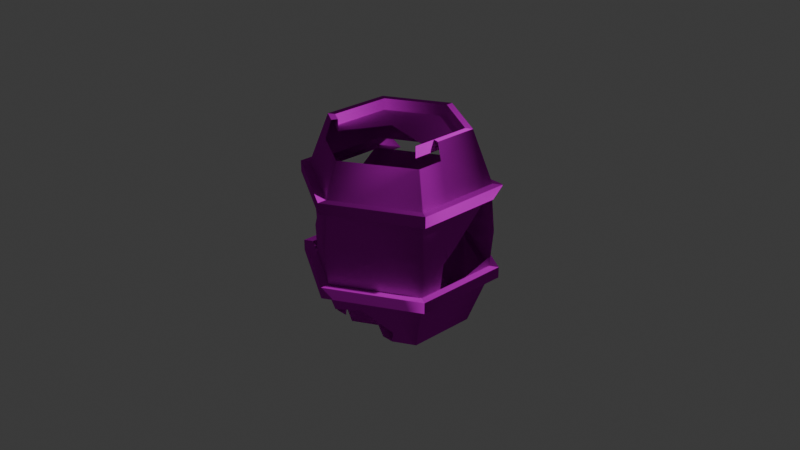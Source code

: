 # Source: barrel_gibs.blend  (saved by Blender 4.1.24; exported with 4.5.12 LTS)
import bpy
from mathutils import Matrix  # noqa: F401  (used for matrix-valued properties, if any)

bpy.ops.wm.read_factory_settings(use_empty=True)
scene = bpy.context.scene
scene.name = 'Scene'

# ---- collections
col_collection = bpy.data.collections.new('Collection'); scene.collection.children.link(col_collection)

# ---- images (referenced by path relative to the original .blend; pixels are not part of the script)
import os
ASSET_DIR = os.environ.get("B2B_ASSET_DIR", "")  # directory of the original .blend (textures are referenced by path, not embedded)
HERE = os.path.dirname(os.path.abspath(__file__))  # packed textures are extracted next to this script under _unpacked/

def load_image(name, relpath, width, height, colorspace="sRGB"):
    """Load a texture the original file referenced (path relative to the .blend, or extracted next to this script)."""
    p = next((c for c in (os.path.join(HERE, relpath), os.path.join(ASSET_DIR, relpath)) if relpath and os.path.exists(c)), "")
    if p:
        img = bpy.data.images.load(p, check_existing=True)
        img.name = name
    else:  # same state as the original file: an image datablock whose file is absent (Cycles renders it pink)
        img = bpy.data.images.new(name, width, height)
        img.source = "FILE"
        img.filepath = "//" + (relpath or name)
    img.colorspace_settings.name = colorspace
    return img
img_barrel01_png = load_image('barrel01.png', 'barrel01.png', 1024, 1024, 'sRGB')
img_barrel01_n_n_png = load_image('barrel01_n_n.png', 'barrel01_n_n.png', 1024, 1024, 'sRGB')
img_barrel_r_png = load_image('barrel_r.png', 'barrel_r.png', 1024, 1024, 'Non-Color')

# ---- materials (node trees are filled in below, after node groups)
mat_barrel = bpy.data.materials.new('barrel')
mat_barrel.use_transparent_shadow = False

# ---- material node trees
mat_barrel.use_nodes = True; mat_barrel.node_tree.nodes.clear()
_N = mat_barrel.node_tree.nodes; _L = mat_barrel.node_tree.links
n0 = _N.new('ShaderNodeBsdfPrincipled'); n0.name = 'Principled BSDF'; n0.location = (10, 300)
n0.inputs[13].default_value = 0.0
n1 = _N.new('ShaderNodeOutputMaterial'); n1.name = 'Material Output'; n1.location = (300, 300)
n2 = _N.new('ShaderNodeTexImage'); n2.name = 'Image Texture'; n2.location = (-452, 201)
n2.image = img_barrel01_png
n2.interpolation = 'Closest'
n3 = _N.new('ShaderNodeTexImage'); n3.name = 'Image Texture.001'; n3.location = (-471, -147)
n3.image = img_barrel01_n_n_png
n4 = _N.new('ShaderNodeNormalMap'); n4.name = 'Normal Map'; n4.location = (-180, -74)
n5 = _N.new('ShaderNodeTexImage'); n5.name = 'Image Texture.002'; n5.location = (-758, 424)
n5.image = img_barrel_r_png
_L.new(n0.outputs[0], n1.inputs[0])
_L.new(n2.outputs[0], n0.inputs[0])
_L.new(n3.outputs[0], n4.inputs[1])
_L.new(n4.outputs[0], n0.inputs[5])
_L.new(n5.outputs[0], n0.inputs[2])
n1.is_active_output = True

# ---- world
world_world = bpy.data.worlds.new('World'); scene.world = world_world
world_world.use_nodes = True; world_world.node_tree.nodes.clear()
_N = world_world.node_tree.nodes; _L = world_world.node_tree.links
n0 = _N.new('ShaderNodeOutputWorld'); n0.name = 'World Output'; n0.location = (300, 300)
n1 = _N.new('ShaderNodeBackground'); n1.name = 'Background'; n1.location = (10, 300)
n1.inputs[0].default_value = (0.05088, 0.05088, 0.05088, 1.0)
_L.new(n1.outputs[0], n0.inputs[0])
n0.is_active_output = True
world_world.color = (0.05088, 0.05088, 0.05088)
world_world.use_sun_shadow = False
world_world.sun_shadow_jitter_overblur = 0.0

# ---- cameras
cam_camera = bpy.data.cameras.new('Camera')
cam_camera.clip_end = 100.0
cam_camera.ortho_scale = 7.314

# ---- lights
light_light = bpy.data.lights.new('Light', 'POINT')
light_light.transmission_factor = 0.0
light_light.energy = 1000.0
light_light.shadow_soft_size = 0.1
light_light.shadow_maximum_resolution = 0.006
light_light.use_absolute_resolution = True

# ---- meshes
me_cylinder = bpy.data.meshes.new('Cylinder')
me_cylinder.from_pydata([(0.0, 0.6587, 1.057), (0.5704, 0.3293, 1.057), (0.5704, -0.3293, 1.057), (-0.5704, -0.3293, 1.057), (-0.5704, 0.3293, 1.057), (0.0, 0.9453, 0.5133), (0.8187, 0.4726, 0.5133), (0.8187, -0.4726, 0.5133), (0.0, -0.9453, 0.5133), (-0.8187, -0.4726, 0.5133), (-0.8187, 0.4726, 0.5133), (0.0, 0.9795, 0.0), (0.8483, 0.4898, 0.0), (0.8483, -0.4898, 0.0), (0.0, -0.9795, 0.0), (-0.8483, 0.4898, 0.0), (0.0, 0.9453, 0.3948), (0.8187, 0.4726, 0.3948), (0.8187, -0.4726, 0.3948), (0.0, -0.9453, 0.3948), (-0.8187, -0.4726, 0.3948), (-0.8187, 0.4726, 0.3948), (0.5704, -0.09208, 0.933), (0.637, -0.1076, 1.057), (-0.9047, 0.5223, 0.5133), (-0.9047, -0.5223, 0.5133), (0.0, -1.045, 0.5133), (0.9047, -0.5223, 0.5133), (0.9047, 0.5223, 0.5133), (0.9047, -0.5223, 0.3948), (0.0, -1.045, 0.3948), (-0.9047, -0.5223, 0.3948), (-0.9047, 0.5223, 0.3948), (0.637, 0.3678, 1.057), (0.0, 0.7355, 1.057), (-0.637, -0.3678, 1.057), (-0.637, 0.3678, 1.057), (0.0, 0.6587, 0.933), (0.5704, 0.3293, 0.933), (0.5704, -0.3293, 0.933), (-0.5704, -0.3293, 0.933), (-0.5704, 0.3293, 0.933), (0.0, 0.6587, -1.057), (0.5704, 0.3293, -1.057), (0.5704, -0.3293, -1.057), (-0.5704, -0.3293, -1.057), (-0.5704, 0.3293, -1.057), (0.0, 0.9453, -0.5133), (0.8187, 0.4726, -0.5133), (0.8187, -0.4726, -0.5133), (0.0, -0.9453, -0.5133), (-0.8187, -0.4726, -0.5133), (-0.8187, 0.4726, -0.5133), (0.0, 0.9453, -0.3948), (0.8187, 0.4726, -0.3948), (0.8187, -0.4726, -0.3948), (0.0, -0.9453, -0.3948), (-0.8187, -0.4726, -0.3948), (-0.8187, 0.4726, -0.3948), (0.0, 1.045, -0.3948), (0.0, 1.045, -0.5133), (-0.9047, 0.5223, -0.5133), (-0.9047, -0.5223, -0.5133), (0.0, -1.045, -0.5133), (0.9047, -0.5223, -0.5133), (0.9047, 0.5223, -0.5133), (0.9047, 0.5223, -0.3948), (0.9047, -0.5223, -0.3948), (0.0, -1.045, -0.3948), (-0.9047, -0.5223, -0.3948), (-0.9047, 0.5223, -0.3948), (0.637, 0.3678, -1.057), (0.0, 0.7355, -1.057), (0.637, -0.3678, -1.057), (-0.637, -0.3678, -1.057), (-0.637, 0.3678, -1.057), (0.0, 0.6587, -0.933), (0.5704, 0.3293, -0.933), (0.5704, -0.3293, -0.933), (0.0, -0.6587, -0.933), (-0.5704, -0.3293, -0.933), (-0.5704, 0.3293, -0.933), (0.2437, -0.518, -0.933), (0.9047, -0.2229, -0.3948), (0.8187, 0.3977, 0.3948), (0.7269, -0.6249, -0.3948), (-0.5704, -0.2531, -0.933), (-0.7066, 0.5373, 0.5133), (-0.283, -0.7819, 0.3948), (-0.9047, -0.2229, -0.3948), (-0.8187, 0.3977, 0.3948), (-0.2422, -0.8054, 0.5133), (0.637, -0.26, -1.057), (0.2422, -0.8054, 0.5133), (0.4194, -0.4934, -1.057), (0.4143, -0.8054, 0.5133), (-0.4194, -0.4934, -1.057), (-0.8787, 0.5373, 0.5133), (-0.2863, -0.4934, -1.057), (0.7066, 0.5373, 0.5133), (-0.637, -0.26, -1.057), (0.8187, -0.2229, -0.3948), (-0.4143, -0.8054, 0.5133), (0.5549, -0.6249, -0.3948), (-0.4383, -0.2531, -0.933), (-0.5549, -0.6249, -0.3948), (-0.8187, -0.2229, -0.3948), (0.8787, 0.5373, 0.5133), (0.5704, -0.26, -1.057), (0.9047, 0.5223, 0.5006), (0.2863, -0.4934, -1.057), (-0.7677, -0.6014, -0.5133), (0.8483, -0.06759, 0.0), (-0.9047, -0.2295, -0.5133), (-0.5704, -0.26, -1.057), (0.0, 0.8446, 0.7741), (-0.2437, -0.518, -0.933), (-0.4782, -0.7034, 0.0), (-0.8187, -0.2295, -0.5133), (-0.9047, 0.5223, 0.5006), (0.7677, -0.6014, -0.5133), (0.283, -0.7819, 0.3948), (-0.8483, -0.06759, 0.0), (-0.5957, -0.6014, -0.5133), (0.9047, -0.2295, -0.5133), (0.5957, -0.6014, -0.5133), (0.9047, 0.3977, 0.3948), (0.8187, -0.2295, -0.5133), (0.455, -0.7819, 0.3948), (-0.455, -0.7819, 0.3948), (-0.9047, 0.3977, 0.3948), (0.4782, -0.7034, 0.0), (-0.7269, -0.6249, -0.3948), (0.5704, -0.2531, -0.933), (0.0, -0.853, 0.7525), (0.8394, -0.2074, -0.1187), (-0.8394, -0.2074, -0.1187), (0.0, -0.8705, -0.7072), (0.9047, 0.1193, -0.3948), (0.8187, 0.1193, -0.3948), (-0.7971, -0.4602, -0.5777), (0.0, 0.9685, -0.1268), (0.9047, -0.2291, -0.5048), (-0.9047, 0.1193, -0.3948), (-0.9047, -0.2561, -0.5133), (0.9047, -0.2561, -0.5133), (0.8187, -0.2561, -0.5133), (0.5624, -0.581, -0.6159), (0.8271, 0.4775, -0.2818), (-0.8187, -0.2561, -0.5133), (-0.9047, -0.2291, -0.5048), (-0.5624, -0.581, -0.6159), (-0.8271, 0.4775, -0.2818), (-0.8187, 0.1193, -0.3948), (0.7971, -0.4602, -0.5777), (0.4682, -0.3884, -0.933), (0.00604, -1.041, -0.3948), (-0.8061, -0.4654, 0.5509), (0.0, 0.9459, -0.3878), (-0.7739, -0.5978, 0.5133), (-0.8061, 0.4654, 0.5509), (0.4619, -0.5194, -0.9257), (0.5745, 0.4038, -1.057), (-0.6721, -0.5572, 0.3948), (0.4682, -0.2531, -0.933), (-0.7739, -0.4985, 0.5133), (-0.6721, 0.5572, 0.3948), (0.5745, -0.4038, -1.057), (-0.7739, 0.5978, 0.5133), (0.00604, 0.9418, -0.3948), (0.5704, 0.3293, -1.052), (0.4682, 0.2703, -0.933), (0.5704, -0.3293, -1.052), (0.00604, -0.9418, -0.3948), (-0.7739, 0.5373, 0.5133), (-0.4252, -0.7247, 0.1073), (0.5704, -0.2597, -1.052), (-0.7739, 0.4985, 0.5133), (0.1078, -0.9824, -0.5133), (0.2407, -0.7466, -0.6681), (-0.333, 0.7872, 0.0), (0.1078, -0.8831, -0.5133), (0.1078, 0.9824, -0.5133), (0.5745, -0.3317, -1.057), (-0.1931, 0.8539, -0.163), (0.5745, 0.3317, -1.057), (0.1078, 0.8831, -0.5133), (-0.6721, -0.6566, 0.3948), (-0.333, -0.7872, 0.0), (-0.6721, 0.6566, 0.3948), (0.5745, -0.26, -1.057), (0.4682, 0.3884, -0.933), (0.0, -0.9459, -0.3878), (0.00604, 1.041, -0.3948), (0.9047, -0.1702, 0.3948), (-0.4731, -0.4624, 1.057), (-0.4432, -0.4028, 0.933), (-0.4432, -0.4028, -0.933), (0.4682, -0.06817, -0.933), (0.8427, -0.1557, -0.0748), (0.5704, -0.09208, -0.933), (-0.5589, -0.6341, 0.263), (-0.5385, -0.5933, -0.6197), (0.9047, -0.1702, 0.5133), (0.9047, -0.1702, -0.4862), (0.8187, -0.1501, 0.3948), (-0.5544, -0.6252, -0.5133), (-0.4731, -0.4624, -1.057), (0.9047, -0.1702, -0.5133), (-0.3684, -0.2531, -0.933), (0.5704, -0.09208, -1.052), (0.637, -0.1076, -1.057), (0.8187, -0.1501, -0.3948), (0.8187, -0.1501, -0.5133), (-0.5191, -0.5545, -0.7494), (-0.593, -0.7023, 0.5133), (0.8187, -0.1501, 0.5133), (-0.4432, -0.4028, 1.057), (0.05092, 0.0294, -0.933), (-0.34, -0.1963, -0.933), (-0.593, -0.7023, 0.3948), (-0.5544, -0.6252, 0.3948), (-0.593, -0.7023, -0.3948), (0.05092, 0.0294, 0.933), (-0.34, -0.1963, 0.933), (-0.5544, -0.6252, 0.5133), (0.5704, -0.09208, -1.057), (0.9047, -0.1702, -0.3948), (0.5745, -0.09303, -1.057), (0.8483, -0.1571, 0.0), (0.5704, -0.09208, 1.057), (-0.593, -0.7023, -0.5133), (-0.4432, -0.4028, -1.057), (-0.198, 0.08762, 0.933), (-0.198, 0.08762, -0.933), (0.0, -0.8059, 0.8744), (0.0, 0.8059, 0.8744), (0.6946, 0.401, 0.8845), (-0.7014, 0.4049, 0.8641), (-0.7014, -0.4049, 0.8641), (0.6946, -0.401, 0.8845), (-0.5015, -0.5192, 0.8671), (0.6946, -0.1211, 0.8845)], [], [(5, 115, 99), (6, 237, 242, 216), (7, 240, 235, 134, 93), (8, 134, 91), (0, 4, 41, 37), (9, 157, 160, 10), (10, 160, 177), (8, 91, 102, 26), (19, 121, 128, 30), (10, 177, 174, 97, 24), (22, 230, 1, 38), (226, 228, 190, 108), (18, 205, 194, 29), (11, 16, 17, 12), (13, 18, 121, 131), (14, 19, 88, 175, 188), (15, 21, 166, 180), (32, 119, 97, 168, 189), (31, 25, 24, 119, 130), (30, 26, 102, 129), (29, 27, 95, 128), (216, 242, 240, 7), (6, 216, 203, 28), (20, 163, 187, 31), (9, 10, 24, 25), (21, 90, 130, 32), (7, 93, 95, 27), (0, 1, 33, 34), (1, 230, 23, 33), (3, 4, 36, 35), (4, 0, 34, 36), (38, 37, 41, 40, 224, 233, 223), (3, 217, 196, 40), (2, 230, 22, 39), (4, 3, 40, 41), (1, 0, 37, 38), (47, 186, 162, 72), (48, 213, 211, 71), (49, 125, 147, 154), (50, 206, 202, 137), (42, 76, 81, 46), (51, 149, 140), (52, 47, 72, 75), (50, 63, 231, 206), (56, 68, 156, 173), (52, 61, 60, 47), (53, 59, 70, 58), (47, 60, 182, 186), (55, 67, 83, 101), (11, 12, 148, 141), (13, 131, 103, 55), (14, 188, 192), (15, 180, 184, 152), (70, 59, 60, 61), (69, 89, 150, 144, 62), (68, 222, 231, 63), (67, 85, 120, 64), (66, 138, 204, 208, 65), (59, 193, 182, 60), (48, 65, 208, 213), (57, 69, 132, 105), (54, 66, 193, 169), (51, 62, 144, 149), (58, 70, 143, 153), (49, 64, 120, 125), (42, 72, 162, 185, 43), (43, 185, 228, 226), (44, 183, 167, 94, 110), (45, 74, 100, 114), (46, 75, 72, 42), (77, 200, 198, 171), (45, 80, 197, 232), (44, 172, 176, 108), (46, 81, 86, 114), (43, 170, 191, 76, 42), (76, 191, 171, 218, 234, 219, 104, 86, 81), (86, 104, 80), (123, 111, 62, 51), (112, 84, 205, 229), (103, 85, 67, 55), (131, 121, 19, 14), (122, 90, 21, 15), (107, 99, 6, 28), (101, 83, 227, 212), (97, 119, 24), (130, 119, 32), (101, 135, 199, 229, 13, 55), (129, 102, 215, 220), (103, 131, 14, 192, 173), (128, 95, 26, 30), (126, 109, 28, 203, 194), (106, 136, 122, 15, 152, 153), (109, 107, 28), (129, 88, 19, 30), (113, 150, 143, 70, 61), (111, 132, 69, 62), (120, 85, 156, 178), (130, 90, 20, 31), (124, 142, 145), (95, 93, 8, 26), (91, 134, 235, 241, 225), (127, 124, 145, 146), (105, 132, 222), (118, 113, 61, 52), (106, 89, 69, 57), (125, 120, 178, 181), (99, 115, 236, 237, 6), (108, 190, 183, 44), (93, 134, 8), (98, 96, 207, 232), (114, 100, 75, 46), (87, 115, 5), (104, 209, 197, 80), (116, 82, 79), (92, 127, 146, 154, 73), (128, 121, 18, 29), (97, 174, 168), (96, 214, 207), (114, 86, 80, 45), (108, 176, 210, 226), (102, 91, 225, 215), (110, 82, 155, 172, 44), (100, 118, 52, 75), (211, 228, 185, 71), (153, 152, 58), (149, 144, 113, 118), (153, 143, 89, 106), (143, 150, 89), (148, 139, 54), (141, 148, 54, 169, 158), (154, 146, 49), (145, 142, 83, 67, 64), (137, 179, 181, 50), (139, 138, 66, 54), (152, 184, 158, 53, 58), (146, 145, 64, 49), (140, 151, 123, 51), (144, 150, 113), (154, 147, 161, 167, 73), (142, 204, 227, 83), (140, 149, 118, 100, 74), (183, 190, 92, 73), (171, 191, 77), (173, 156, 85, 103), (195, 217, 3, 35), (188, 175, 117), (186, 182, 65, 48), (180, 166, 16, 11), (155, 164, 133, 78), (163, 201, 221), (192, 188, 117, 105, 56), (179, 161, 147), (184, 180, 11, 141), (187, 163, 221, 220), (170, 210, 200, 77), (187, 159, 25, 31), (159, 165, 9, 25), (173, 192, 56), (172, 155, 78), (182, 193, 66, 65), (169, 193, 59, 53), (158, 169, 53), (185, 162, 71), (178, 156, 68, 63), (190, 228, 211, 92), (167, 183, 73), (181, 179, 147, 125), (160, 157, 239, 238), (165, 157, 9), (158, 184, 141), (177, 160, 238, 236, 115, 87), (162, 186, 48, 71), (171, 198, 218), (174, 177, 87), (167, 161, 94), (189, 166, 21, 32), (181, 178, 63, 50), (176, 172, 78, 133), (191, 170, 77), (225, 241, 239, 157, 165), (222, 68, 56, 105), (198, 200, 133, 164), (211, 213, 127, 92), (232, 197, 116, 98), (218, 198, 164, 209, 219), (219, 209, 104), (202, 206, 123, 151), (214, 202, 151), (227, 204, 138), (194, 205, 84, 126), (220, 221, 88, 129), (219, 234, 218), (206, 231, 111, 123), (196, 224, 40), (223, 22, 38), (232, 207, 74, 45), (229, 205, 18, 13), (197, 209, 164, 155, 82, 116), (221, 201, 175, 88), (212, 227, 138, 139), (207, 214, 151, 140, 74), (203, 216, 7, 27), (229, 199, 112), (226, 210, 170, 43), (200, 210, 176, 133), (220, 215, 159, 187), (215, 225, 165, 159), (231, 222, 132, 111), (208, 204, 142, 124), (194, 203, 27, 29), (213, 208, 124, 127), (242, 237, 33, 23), (236, 238, 36, 34), (237, 236, 34, 33), (239, 241, 195, 35), (238, 239, 35, 36)])
me_cylinder.polygons.foreach_set('use_smooth', [True] * 216)
_k = set([(0, 1), (0, 4), (1, 230), (2, 230), (3, 4), (3, 217), (5, 87), (5, 99), (6, 99), (6, 216), (7, 93), (7, 216), (8, 91), (8, 93), (9, 10), (9, 165), (10, 177), (16, 17), (16, 166), (18, 121), (18, 205), (19, 88), (19, 121), (20, 90), (20, 163), (21, 90), (21, 166), (22, 38), (22, 39), (23, 33), (24, 25), (24, 97), (25, 159), (26, 95), (26, 102), (27, 95), (27, 203), (28, 107), (28, 203), (29, 128), (29, 194), (30, 128), (30, 129), (31, 130), (31, 187), (32, 130), (32, 189), (33, 34), (34, 36), (35, 36), (35, 195), (37, 38), (37, 41), (40, 41), (40, 196), (42, 43), (42, 46), (43, 226), (44, 108), (44, 110), (45, 114), (45, 232), (46, 114), (47, 52), (47, 186), (48, 186), (48, 213), (49, 125), (49, 146), (50, 181), (50, 206), (51, 123), (51, 149), (52, 118), (53, 58), (53, 169), (54, 139), (54, 169), (55, 101), (55, 103), (56, 105), (56, 173), (57, 105), (57, 106), (58, 153), (59, 70), (59, 193), (60, 61), (60, 182), (61, 113), (62, 111), (62, 144), (63, 178), (63, 231), (64, 120), (64, 145), (65, 182), (65, 208), (66, 138), (66, 193), (67, 83), (67, 85), (68, 156), (68, 222), (69, 89), (69, 132), (70, 143), (71, 162), (71, 211), (72, 75), (72, 162), (73, 92), (73, 167), (74, 100), (74, 207), (75, 100), (76, 81), (76, 191), (77, 191), (77, 200), (78, 133), (78, 155), (79, 82), (79, 116), (80, 86), (80, 197), (81, 86), (82, 155), (83, 227), (84, 205), (85, 156), (87, 177), (88, 221), (89, 143), (91, 225), (92, 211), (94, 167), (96, 207), (97, 168), (98, 232), (101, 212), (102, 215), (103, 173), (106, 153), (108, 226), (111, 231), (113, 144), (116, 197), (118, 149), (120, 178), (123, 206), (124, 145), (124, 208), (125, 181), (126, 194), (127, 146), (127, 213), (129, 220), (132, 222), (133, 200), (138, 227), (139, 212), (159, 215), (163, 221), (165, 225), (187, 220)])
me_cylinder.attributes.new('sharp_edge', 'BOOLEAN', 'EDGE').data.foreach_set('value', [ (min(e.vertices), max(e.vertices)) in _k for e in me_cylinder.edges])
_uv = me_cylinder.uv_layers.new(name='UVMap')
_uv.uv.foreach_set('vector', [0.9434, 0.6625, 0.9235, 0.7716, 0.6198, 0.6625, 0.9434, 0.6625, 0.915, 0.8177, 0.708, 0.8177, 0.6965, 0.6625, 0.9434, 0.6625, 0.915, 0.8177, 0.5962, 0.8135, 0.5869, 0.7625, 0.6795, 0.6625, 0.9434, 0.6625, 0.9251, 0.7625, 0.8325, 0.6625, 0.6252, 0.9161, 0.8865, 0.9161, 0.8865, 0.9648, 0.6252, 0.9648, 0.9434, 0.6625, 0.9406, 0.6782, 0.5714, 0.6782, 0.5686, 0.6625, 0.9434, 0.6625, 0.9406, 0.6782, 0.9229, 0.6625, 0.2025, 0.5557, 0.2025, 0.6703, 0.1673, 0.7313, 0.1673, 0.5353, 0.2025, 0.5557, 0.2025, 0.6896, 0.1673, 0.7506, 0.1673, 0.5353, 0.08349, 0.943, 0.08349, 0.9218, 0.09726, 0.9139, 0.1187, 0.9511, 0.1187, 0.9634, 0.7924, 0.9161, 0.7924, 0.9648, 0.6252, 0.9648, 0.6252, 0.9161, 0.7189, 0.09476, 0.7185, 0.09637, 0.6523, 0.09637, 0.6523, 0.09476, 0.08348, 0.943, 0.08348, 0.8109, 0.1187, 0.8191, 0.1187, 0.9634, 0.9503, 0.5054, 0.9435, 0.6624, 0.5686, 0.6624, 0.5618, 0.5054, 0.9503, 0.5054, 0.9435, 0.6624, 0.6982, 0.6624, 0.7808, 0.5054, 0.9503, 0.5054, 0.9435, 0.6624, 0.8139, 0.6624, 0.7538, 0.5481, 0.7978, 0.5054, 0.9503, 0.5054, 0.9435, 0.6624, 0.8764, 0.6624, 0.7143, 0.5054, 0.1673, 0.9634, 0.1239, 0.9634, 0.1187, 0.9511, 0.1187, 0.9015, 0.1673, 0.8533, 0.1187, 0.5354, 0.1673, 0.5354, 0.1673, 0.9634, 0.1621, 0.9634, 0.1187, 0.9123, 0.1187, 0.5353, 0.1673, 0.5353, 0.1673, 0.7313, 0.1187, 0.7506, 0.1673, 0.9634, 0.1187, 0.9634, 0.1187, 0.7313, 0.1673, 0.7506, 0.6965, 0.6625, 0.708, 0.8177, 0.597, 0.8177, 0.5686, 0.6625, 0.2025, 0.5557, 0.2025, 0.8109, 0.1673, 0.8191, 0.1673, 0.5353, 0.08349, 0.943, 0.08349, 0.8737, 0.1187, 0.8533, 0.1187, 0.9634, 0.2025, 0.5557, 0.2025, 0.943, 0.1673, 0.9634, 0.1673, 0.5354, 0.0835, 0.943, 0.0835, 0.9123, 0.1187, 0.9123, 0.1187, 0.9634, 0.08348, 0.943, 0.08348, 0.6703, 0.1187, 0.7313, 0.1187, 0.9634, 0.8866, 0.9161, 0.6254, 0.9161, 0.6101, 0.8897, 0.9018, 0.8897, 0.8866, 0.9161, 0.7195, 0.9161, 0.7133, 0.8897, 0.9018, 0.8897, 0.8866, 0.9161, 0.6254, 0.9161, 0.6101, 0.8897, 0.9018, 0.8897, 0.8866, 0.9161, 0.6254, 0.9161, 0.6101, 0.8897, 0.9018, 0.8897, 0.1492, 0.4657, 0.02936, 0.2581, 0.1492, 0.05048, 0.3889, 0.05048, 0.3405, 0.1343, 0.2372, 0.186, 0.2584, 0.2766, 0.8865, 0.9648, 0.8283, 0.9648, 0.8283, 0.9161, 0.8865, 0.9161, 0.8866, 0.9648, 0.7924, 0.9648, 0.7924, 0.9161, 0.8866, 0.9161, 0.6252, 0.9161, 0.8865, 0.9161, 0.8865, 0.9648, 0.6252, 0.9648, 0.6252, 0.9161, 0.8865, 0.9161, 0.8865, 0.9648, 0.6252, 0.9648, 0.9434, 0.3483, 0.894, 0.3483, 0.6387, 0.1211, 0.9018, 0.1211, 0.9434, 0.3483, 0.6964, 0.3483, 0.7133, 0.1211, 0.9018, 0.1211, 0.9434, 0.3483, 0.8413, 0.3483, 0.8339, 0.3054, 0.9384, 0.3214, 0.9434, 0.3483, 0.6895, 0.3483, 0.6886, 0.3038, 0.9285, 0.2672, 0.6247, 0.09441, 0.6247, 0.04532, 0.8859, 0.04532, 0.8859, 0.09441, 0.9434, 0.3483, 0.8575, 0.3483, 0.9384, 0.3214, 0.9434, 0.3483, 0.5685, 0.3483, 0.6101, 0.1211, 0.9018, 0.1211, 0.4417, 0.9453, 0.4065, 0.9656, 0.4065, 0.6851, 0.4417, 0.6829, 0.4417, 0.9453, 0.4065, 0.9656, 0.4065, 0.9627, 0.4417, 0.9424, 0.4417, 0.9453, 0.4065, 0.9656, 0.4065, 0.5376, 0.4417, 0.5579, 0.3227, 0.5579, 0.358, 0.5376, 0.358, 0.9656, 0.3227, 0.9453, 0.3227, 0.5579, 0.358, 0.5376, 0.358, 0.5886, 0.3227, 0.6089, 0.3227, 0.5579, 0.358, 0.5376, 0.358, 0.6603, 0.3227, 0.6603, 0.9503, 0.5054, 0.5618, 0.5054, 0.5667, 0.3933, 0.9481, 0.455, 0.9503, 0.5054, 0.7808, 0.5054, 0.8227, 0.3484, 0.9435, 0.3484, 0.9503, 0.5054, 0.7978, 0.5054, 0.9436, 0.3512, 0.9503, 0.5054, 0.7144, 0.5054, 0.6531, 0.4406, 0.9455, 0.3933, 0.358, 0.9656, 0.358, 0.5376, 0.4065, 0.5376, 0.4065, 0.9656, 0.358, 0.9656, 0.358, 0.8429, 0.403, 0.8455, 0.4065, 0.8565, 0.4065, 0.9656, 0.3579, 0.9656, 0.3579, 0.6851, 0.4065, 0.6851, 0.4065, 0.9656, 0.4065, 0.5376, 0.4065, 0.6217, 0.358, 0.6024, 0.358, 0.5376, 0.358, 0.9656, 0.358, 0.8005, 0.3954, 0.6818, 0.4065, 0.6818, 0.4065, 0.9656, 0.4065, 0.5376, 0.4065, 0.5405, 0.358, 0.5886, 0.358, 0.5376, 0.4417, 0.9453, 0.4065, 0.9656, 0.4065, 0.6818, 0.4417, 0.6901, 0.3227, 0.5579, 0.3579, 0.5376, 0.3579, 0.6217, 0.3227, 0.6827, 0.4417, 0.9453, 0.4065, 0.9656, 0.4065, 0.5405, 0.4417, 0.5608, 0.4418, 0.9453, 0.4065, 0.9656, 0.4065, 0.8565, 0.4418, 0.8565, 0.3227, 0.5579, 0.358, 0.5376, 0.358, 0.7027, 0.3227, 0.7027, 0.3227, 0.5579, 0.358, 0.5376, 0.358, 0.6024, 0.3227, 0.6634, 0.886, 0.09476, 0.9012, 0.1211, 0.6382, 0.1211, 0.6239, 0.09637, 0.6248, 0.09476, 0.886, 0.09476, 0.8869, 0.09637, 0.7185, 0.09637, 0.7189, 0.09476, 0.886, 0.09477, 0.8869, 0.09637, 0.8726, 0.1212, 0.8016, 0.1212, 0.7559, 0.09477, 0.886, 0.09476, 0.9012, 0.1211, 0.8585, 0.1211, 0.8585, 0.09476, 0.886, 0.09477, 0.9012, 0.1212, 0.6095, 0.1212, 0.6248, 0.09477, 0.3889, 0.05049, 0.4656, 0.1833, 0.429, 0.1944, 0.3675, 0.08771, 0.8859, 0.04531, 0.8859, 0.0944, 0.8276, 0.0944, 0.8276, 0.04531, 0.8859, 0.04532, 0.8859, 0.04718, 0.8583, 0.04718, 0.8584, 0.04532, 0.6247, 0.09442, 0.6247, 0.04533, 0.8556, 0.04533, 0.8584, 0.09442, 0.6247, 0.09442, 0.6247, 0.09255, 0.6715, 0.04533, 0.8859, 0.04533, 0.8859, 0.09442, 0.1492, 0.05049, 0.346, 0.05049, 0.3675, 0.08771, 0.2798, 0.2396, 0.1907, 0.2665, 0.1976, 0.3818, 0.177, 0.4176, 0.1353, 0.4416, 0.02936, 0.2581, 0.1353, 0.4416, 0.177, 0.4176, 0.1492, 0.4657, 0.4417, 0.6634, 0.4065, 0.6024, 0.4065, 0.5376, 0.4417, 0.5579, 0.7293, 0.5054, 0.9138, 0.6624, 0.6965, 0.6624, 0.6938, 0.5054, 0.4417, 0.6827, 0.4065, 0.6217, 0.4065, 0.5376, 0.4417, 0.5579, 0.7808, 0.5054, 0.6982, 0.6624, 0.5686, 0.6624, 0.5618, 0.5054, 0.7829, 0.5054, 0.5983, 0.6624, 0.5686, 0.6624, 0.5618, 0.5054, 0.1673, 0.9511, 0.2025, 0.89, 0.2025, 0.943, 0.1673, 0.9634, 0.3227, 0.6603, 0.358, 0.6603, 0.358, 0.6818, 0.3227, 0.6901, 0.1187, 0.9511, 0.1239, 0.9634, 0.1187, 0.9634, 0.1187, 0.9123, 0.1621, 0.9634, 0.1187, 0.9634, 0.6677, 0.3484, 0.6738, 0.4582, 0.6943, 0.4756, 0.6938, 0.5054, 0.5618, 0.5054, 0.5686, 0.3484, 0.1187, 0.7506, 0.1673, 0.7313, 0.1673, 0.8159, 0.1187, 0.8159, 0.8227, 0.3484, 0.7808, 0.5054, 0.5619, 0.5054, 0.5685, 0.3512, 0.5714, 0.3484, 0.1673, 0.7506, 0.1187, 0.7313, 0.1187, 0.5353, 0.1673, 0.5353, 0.1187, 0.5864, 0.162, 0.5353, 0.1673, 0.5353, 0.1673, 0.8191, 0.1187, 0.8191, 0.8445, 0.3484, 0.8383, 0.4582, 0.7829, 0.5054, 0.5618, 0.5054, 0.5667, 0.3933, 0.7088, 0.3484, 0.1621, 0.9634, 0.1673, 0.9511, 0.1673, 0.9634, 0.1187, 0.7506, 0.08349, 0.6896, 0.08349, 0.5557, 0.1187, 0.5353, 0.4065, 0.8457, 0.403, 0.8455, 0.358, 0.7027, 0.358, 0.5376, 0.4065, 0.5376, 0.4065, 0.6024, 0.3579, 0.6217, 0.3579, 0.5376, 0.4065, 0.5376, 0.358, 0.6024, 0.4065, 0.6217, 0.4065, 0.9627, 0.358, 0.9146, 0.1187, 0.9123, 0.0835, 0.9123, 0.0835, 0.5557, 0.1187, 0.5354, 0.4065, 0.6575, 0.403, 0.6577, 0.4065, 0.6467, 0.1187, 0.7313, 0.08348, 0.6703, 0.08348, 0.5557, 0.1187, 0.5353, 0.8325, 0.6625, 0.9251, 0.7625, 0.9158, 0.8135, 0.6867, 0.8104, 0.6895, 0.6625, 0.4417, 0.6575, 0.4065, 0.6575, 0.4065, 0.6467, 0.4417, 0.6467, 0.3227, 0.6827, 0.3579, 0.6217, 0.3579, 0.6851, 0.4418, 0.8457, 0.4065, 0.8457, 0.4065, 0.5376, 0.4418, 0.5579, 0.3227, 0.8429, 0.358, 0.8429, 0.358, 0.9656, 0.3227, 0.9453, 0.3227, 0.6634, 0.358, 0.6024, 0.358, 0.9146, 0.3227, 0.8943, 0.6198, 0.6625, 0.9235, 0.7716, 0.9158, 0.8135, 0.597, 0.8177, 0.5686, 0.6625, 0.6523, 0.09476, 0.6523, 0.09637, 0.6238, 0.09637, 0.6248, 0.09476, 0.6795, 0.6625, 0.5869, 0.7625, 0.5686, 0.6625, 0.7549, 0.09477, 0.7092, 0.1212, 0.6846, 0.1212, 0.683, 0.09477, 0.8585, 0.09476, 0.8585, 0.1211, 0.6095, 0.1211, 0.6248, 0.09476, 0.8921, 0.6625, 0.5885, 0.7716, 0.5686, 0.6625, 0.177, 0.4176, 0.199, 0.4049, 0.2027, 0.4657, 0.1492, 0.4657, 0.2865, 0.4657, 0.4401, 0.377, 0.3889, 0.4657, 0.6528, 0.1211, 0.6649, 0.3483, 0.6544, 0.3483, 0.5734, 0.3214, 0.6101, 0.1211, 0.1673, 0.7506, 0.2025, 0.6896, 0.2025, 0.943, 0.1673, 0.9634, 0.1187, 0.9511, 0.09726, 0.9139, 0.1187, 0.9015, 0.7097, 0.1211, 0.6876, 0.2496, 0.6852, 0.1211, 0.8584, 0.09442, 0.8556, 0.04533, 0.8859, 0.04533, 0.8859, 0.09442, 0.8584, 0.04532, 0.8583, 0.04718, 0.7918, 0.04718, 0.7918, 0.04532, 0.1673, 0.7313, 0.2025, 0.6703, 0.2025, 0.818, 0.1673, 0.8159, 0.7548, 0.04532, 0.7743, 0.09441, 0.6715, 0.09441, 0.6247, 0.04719, 0.6247, 0.04532, 0.859, 0.1211, 0.847, 0.3483, 0.5685, 0.3483, 0.6101, 0.1211, 0.7127, 0.1211, 0.7185, 0.09637, 0.8869, 0.09637, 0.9012, 0.1211, 0.7088, 0.3484, 0.5667, 0.3933, 0.5686, 0.3484, 0.4418, 0.8565, 0.4065, 0.8565, 0.4065, 0.8457, 0.4418, 0.8457, 0.3227, 0.7027, 0.358, 0.7027, 0.358, 0.8429, 0.3227, 0.8429, 0.358, 0.7027, 0.403, 0.8455, 0.358, 0.8429, 0.9454, 0.3933, 0.8034, 0.3484, 0.9435, 0.3484, 0.9481, 0.455, 0.5667, 0.3933, 0.5686, 0.3484, 0.9407, 0.3484, 0.9436, 0.3512, 0.5734, 0.3214, 0.6544, 0.3483, 0.5685, 0.3483, 0.4065, 0.6467, 0.403, 0.6577, 0.358, 0.6603, 0.358, 0.5376, 0.4065, 0.5376, 0.5833, 0.2672, 0.6906, 0.2836, 0.6179, 0.3483, 0.5685, 0.3483, 0.3227, 0.8005, 0.358, 0.8005, 0.358, 0.9656, 0.3227, 0.9453, 0.9455, 0.3933, 0.6531, 0.4406, 0.5685, 0.3512, 0.5686, 0.3484, 0.9435, 0.3484, 0.4417, 0.6467, 0.4065, 0.6467, 0.4065, 0.5376, 0.4417, 0.5579, 0.5734, 0.3214, 0.678, 0.3054, 0.6706, 0.3483, 0.5685, 0.3483, 0.4065, 0.8565, 0.403, 0.8455, 0.4065, 0.8457, 0.9384, 0.3214, 0.8339, 0.3054, 0.8116, 0.1759, 0.8732, 0.1211, 0.9018, 0.1211, 0.403, 0.6577, 0.3954, 0.6818, 0.358, 0.6818, 0.358, 0.6603, 0.9384, 0.3214, 0.8575, 0.3483, 0.847, 0.3483, 0.859, 0.1211, 0.9018, 0.1211, 0.6238, 0.09637, 0.6523, 0.09637, 0.6523, 0.1211, 0.6095, 0.1211, 0.3675, 0.08771, 0.346, 0.05049, 0.3889, 0.05049, 0.4417, 0.9424, 0.4065, 0.9627, 0.4065, 0.6217, 0.4417, 0.6827, 0.6852, 0.8897, 0.6836, 0.9161, 0.6254, 0.9161, 0.6101, 0.8897, 0.7978, 0.5054, 0.7538, 0.5481, 0.7313, 0.5054, 0.3227, 0.6089, 0.358, 0.5886, 0.358, 0.9656, 0.3227, 0.9453, 0.7143, 0.5054, 0.8764, 0.6624, 0.5686, 0.6624, 0.5618, 0.5054, 0.4873, 0.2953, 0.4627, 0.2527, 0.4949, 0.234, 0.5088, 0.2581, 0.6357, 0.6624, 0.6899, 0.61, 0.6896, 0.6624, 0.9436, 0.3512, 0.7978, 0.5054, 0.7313, 0.5054, 0.6894, 0.3484, 0.9435, 0.3484, 0.6906, 0.2836, 0.8116, 0.1759, 0.8339, 0.3054, 0.6531, 0.4406, 0.7144, 0.5054, 0.5619, 0.5054, 0.564, 0.455, 0.1187, 0.8533, 0.08349, 0.8737, 0.08349, 0.818, 0.1187, 0.8159, 0.6247, 0.04718, 0.7918, 0.04718, 0.7918, 0.09441, 0.6247, 0.09441, 0.1187, 0.8533, 0.1673, 0.9015, 0.1673, 0.9634, 0.1187, 0.9634, 0.1673, 0.9015, 0.2025, 0.9218, 0.2025, 0.943, 0.1673, 0.9634, 0.5714, 0.3484, 0.5685, 0.3512, 0.5686, 0.3484, 0.6247, 0.04719, 0.6715, 0.09441, 0.6247, 0.09441, 0.358, 0.5886, 0.4065, 0.5405, 0.4065, 0.9656, 0.358, 0.9656, 0.4417, 0.5608, 0.4065, 0.5405, 0.4065, 0.5376, 0.4417, 0.5579, 0.9436, 0.3512, 0.9407, 0.3484, 0.9435, 0.3484, 0.6239, 0.09637, 0.6382, 0.1211, 0.6096, 0.1211, 0.358, 0.9146, 0.4065, 0.9627, 0.4065, 0.9656, 0.358, 0.9656, 0.6523, 0.09637, 0.7185, 0.09637, 0.7127, 0.1211, 0.6523, 0.1211, 0.8726, 0.1212, 0.8869, 0.09637, 0.9012, 0.1212, 0.6179, 0.3483, 0.6906, 0.2836, 0.8339, 0.3054, 0.8413, 0.3483, 0.5714, 0.6782, 0.9406, 0.6782, 0.9166, 0.8092, 0.5954, 0.8092, 0.5891, 0.6625, 0.5714, 0.6782, 0.5686, 0.6625, 0.5685, 0.3512, 0.6531, 0.4406, 0.564, 0.455, 0.9229, 0.6625, 0.9406, 0.6782, 0.9166, 0.8092, 0.5962, 0.8135, 0.5885, 0.7716, 0.8921, 0.6625, 0.6387, 0.1211, 0.894, 0.3483, 0.5685, 0.3483, 0.6101, 0.1211, 0.3675, 0.08771, 0.429, 0.1944, 0.2798, 0.2396, 0.09726, 0.9139, 0.08349, 0.9218, 0.08349, 0.89, 0.8732, 0.1211, 0.8116, 0.1759, 0.8021, 0.1211, 0.1673, 0.8533, 0.2025, 0.8737, 0.2025, 0.943, 0.1673, 0.9634, 0.3227, 0.8943, 0.358, 0.9146, 0.358, 0.9656, 0.3227, 0.9453, 0.8583, 0.04718, 0.8859, 0.04718, 0.8859, 0.09441, 0.8556, 0.09441, 0.6715, 0.04533, 0.6247, 0.09255, 0.6247, 0.04533, 0.6895, 0.6625, 0.6867, 0.8104, 0.5954, 0.8092, 0.5714, 0.6782, 0.5891, 0.6625, 0.3579, 0.6851, 0.3579, 0.9656, 0.3227, 0.9453, 0.3227, 0.6827, 0.429, 0.1944, 0.4656, 0.1833, 0.4949, 0.234, 0.4627, 0.2527, 0.7133, 0.1211, 0.6964, 0.3483, 0.6649, 0.3483, 0.6528, 0.1211, 0.8276, 0.04531, 0.8276, 0.0944, 0.7363, 0.0944, 0.7558, 0.04531, 0.2798, 0.2396, 0.429, 0.1944, 0.4627, 0.2527, 0.199, 0.4049, 0.1976, 0.3818, 0.1976, 0.3818, 0.199, 0.4049, 0.177, 0.4176, 0.6886, 0.3038, 0.6895, 0.3483, 0.6706, 0.3483, 0.678, 0.3054, 0.6876, 0.2496, 0.6886, 0.3038, 0.678, 0.3054, 0.358, 0.6818, 0.3954, 0.6818, 0.358, 0.8005, 0.1187, 0.8191, 0.08348, 0.8109, 0.08348, 0.5864, 0.1187, 0.5864, 0.1187, 0.8159, 0.08349, 0.818, 0.08349, 0.6896, 0.1187, 0.7506, 0.1976, 0.3818, 0.1907, 0.2665, 0.2798, 0.2396, 0.4417, 0.6829, 0.4065, 0.6851, 0.4065, 0.6024, 0.4417, 0.6634, 0.4157, 0.09678, 0.3405, 0.1343, 0.3889, 0.05048, 0.2584, 0.2766, 0.3026, 0.4657, 0.1492, 0.4657, 0.683, 0.09477, 0.6846, 0.1212, 0.6095, 0.1212, 0.6248, 0.09477, 0.6938, 0.5054, 0.6965, 0.6624, 0.5686, 0.6624, 0.5618, 0.5054, 0.2027, 0.4657, 0.199, 0.4049, 0.4627, 0.2527, 0.4873, 0.2953, 0.4401, 0.377, 0.2865, 0.4657, 0.6896, 0.6624, 0.6899, 0.61, 0.7538, 0.5481, 0.8139, 0.6624, 0.3227, 0.6901, 0.358, 0.6818, 0.358, 0.8005, 0.3227, 0.8005, 0.6852, 0.1211, 0.6876, 0.2496, 0.678, 0.3054, 0.5734, 0.3214, 0.6101, 0.1211, 0.1673, 0.8191, 0.2025, 0.8109, 0.2025, 0.943, 0.1673, 0.9634, 0.6938, 0.5054, 0.6943, 0.4756, 0.7293, 0.5054, 0.7918, 0.04532, 0.7918, 0.04718, 0.6247, 0.04718, 0.6247, 0.04532, 0.7918, 0.09441, 0.7918, 0.04718, 0.8583, 0.04718, 0.8556, 0.09441, 0.1187, 0.8159, 0.1673, 0.8159, 0.1673, 0.9015, 0.1187, 0.8533, 0.1673, 0.8159, 0.2025, 0.818, 0.2025, 0.9218, 0.1673, 0.9015, 0.4065, 0.6851, 0.3579, 0.6851, 0.3579, 0.6217, 0.4065, 0.6024, 0.4065, 0.6818, 0.3954, 0.6818, 0.403, 0.6577, 0.4065, 0.6575, 0.1187, 0.8191, 0.1673, 0.8191, 0.1673, 0.9634, 0.1187, 0.9634, 0.4417, 0.6901, 0.4065, 0.6818, 0.4065, 0.6575, 0.4417, 0.6575, 0.708, 0.8177, 0.915, 0.8177, 0.9018, 0.8897, 0.7133, 0.8897, 0.5962, 0.8135, 0.9166, 0.8092, 0.9018, 0.8898, 0.6102, 0.8898, 0.597, 0.8177, 0.9158, 0.8135, 0.9018, 0.8898, 0.6101, 0.8898, 0.5954, 0.8092, 0.6867, 0.8104, 0.6852, 0.8898, 0.6102, 0.8898, 0.5954, 0.8092, 0.9166, 0.8092, 0.9018, 0.8898, 0.6102, 0.8898])
me_cylinder.materials.append(mat_barrel)
me_cylinder.update()
me_cylinder_001 = bpy.data.meshes.new('Cylinder.001')
me_cylinder_001.from_pydata([(-0.04032, 0.2454, 0.05924), (-0.04032, 0.2454, -0.05924), (0.7783, -0.2272, -0.05924), (-0.04032, 0.3448, -0.05924), (-0.04032, 0.3448, 0.05924), (0.8643, -0.1776, -0.05924), (-0.747, -0.1625, 0.05924), (0.6663, -0.1625, 0.05924), (0.8383, -0.1625, 0.05924), (-0.7124, -0.1426, -0.05924), (-0.8142, -0.102, 0.05924), (-0.7124, -0.0433, -0.05924)], [], [(1, 9, 11, 3), (0, 7, 8, 4), (3, 4, 8, 5), (2, 1, 3, 5), (8, 7, 2), (10, 6, 0, 4), (11, 10, 4, 3), (2, 7, 0, 1), (0, 6, 9, 1), (9, 6, 10), (5, 8, 2), (11, 9, 10)])
me_cylinder_001.polygons.foreach_set('use_smooth', [True] * 12)
_k = set([(0, 6), (0, 7), (1, 2), (1, 9), (2, 7), (3, 5), (3, 11), (4, 8), (4, 10), (5, 8), (6, 9), (6, 10), (7, 8), (9, 11), (10, 11)])
me_cylinder_001.attributes.new('sharp_edge', 'BOOLEAN', 'EDGE').data.foreach_set('value', [ (min(e.vertices), max(e.vertices)) in _k for e in me_cylinder_001.edges])
_uv = me_cylinder_001.uv_layers.new(name='UVMap')
_uv.uv.foreach_set('vector', [0.2025, 0.5557, 0.2025, 0.8737, 0.1673, 0.8533, 0.1673, 0.5353, 0.2025, 0.5557, 0.2025, 0.89, 0.1673, 0.9511, 0.1673, 0.5354, 0.1187, 0.5354, 0.1673, 0.5354, 0.1673, 0.9511, 0.1187, 0.9634, 0.08349, 0.943, 0.08349, 0.5557, 0.1187, 0.5354, 0.1187, 0.9634, 0.1799, 0.7333, 0.1681, 0.8359, 0.09532, 0.7599, 0.1187, 0.9015, 0.08349, 0.89, 0.08349, 0.5557, 0.1187, 0.5353, 0.1673, 0.8533, 0.1187, 0.9015, 0.1187, 0.5353, 0.1673, 0.5353, 0.1194, 0.943, 0.1666, 0.89, 0.1666, 0.5557, 0.1194, 0.5557, 0.1191, 0.5503, 0.1191, 0.9614, 0.08279, 0.9413, 0.08279, 0.5503, 0.1211, 0.8217, 0.1199, 0.8776, 0.07956, 0.8807, 0.1131, 0.703, 0.1799, 0.7333, 0.09532, 0.7599, 0.07956, 0.8061, 0.1211, 0.8217, 0.07956, 0.8807])
me_cylinder_001.materials.append(mat_barrel)
me_cylinder_001.update()
me_cylinder_002 = bpy.data.meshes.new('Cylinder.002')
me_cylinder_002.from_pydata([(0.4936, -0.04216, 0.1044), (-0.07681, -0.3715, 0.1044), (0.4936, 0.1951, -0.01938), (0.5602, 0.1795, 0.1044), (0.5602, -0.08057, 0.1044), (-0.07681, -0.4483, 0.1044), (0.4936, -0.04216, -0.01938), (-0.07681, -0.3715, -0.01938), (-0.5499, -0.1752, 0.1044), (-0.5201, -0.1156, -0.01938), (-0.5201, -0.1156, 0.1044), (-0.02588, 0.3166, -0.01938), (-0.4168, 0.09089, -0.01938), (0.4936, 0.1951, 0.1044), (0.4936, 0.1951, -0.05345), (-0.5201, -0.1156, -0.05345), (-0.02588, 0.3166, -0.05345), (-0.4168, 0.09089, -0.05345), (0.6129, -0.111, -0.05345), (-0.07681, -0.5093, -0.05345), (0.6129, 0.1672, -0.05345), (-0.5735, -0.2225, -0.05345), (0.4936, 0.1951, -0.01938), (-0.5201, -0.1156, -0.01938), (-0.02588, 0.3166, -0.01938), (-0.4168, 0.09089, -0.01938), (0.4936, 0.1951, -0.05345), (-0.5201, -0.1156, -0.05345), (-0.02588, 0.3166, -0.05345), (-0.4168, 0.09089, -0.05345)], [], [(9, 10, 1, 7), (0, 1, 5, 4), (1, 10, 8, 5), (1, 0, 6, 7), (6, 2, 11, 12, 9, 7), (3, 13, 0, 4), (2, 6, 0, 13), (9, 15, 21, 8), (10, 9, 8), (13, 3, 2), (18, 20, 3, 4), (20, 14, 2, 3), (19, 18, 4, 5), (21, 19, 5, 8), (20, 18, 14), (16, 14, 18, 19), (16, 19, 21, 17), (24, 22, 26, 28), (23, 25, 29, 27), (25, 24, 28, 29)])
me_cylinder_002.polygons.foreach_set('use_smooth', [True] * 20)
_k = set([(0, 1), (0, 13), (1, 10), (2, 6), (2, 11), (2, 13), (3, 4), (3, 13), (3, 20), (4, 5), (5, 8), (6, 7), (7, 9), (8, 10), (8, 21), (9, 10), (9, 12), (11, 12), (14, 16), (14, 20), (16, 17), (17, 21), (18, 19), (18, 20), (19, 21), (22, 24), (23, 25), (24, 25), (26, 28), (27, 29), (28, 29)])
me_cylinder_002.attributes.new('sharp_edge', 'BOOLEAN', 'EDGE').data.foreach_set('value', [ (min(e.vertices), max(e.vertices)) in _k for e in me_cylinder_002.edges])
_uv = me_cylinder_002.uv_layers.new(name='UVMap')
_uv.uv.foreach_set('vector', [0.8283, 0.9161, 0.8283, 0.9648, 0.6252, 0.9648, 0.6252, 0.9161, 0.8866, 0.9161, 0.6254, 0.9161, 0.6101, 0.8897, 0.9018, 0.8897, 0.8866, 0.9161, 0.6836, 0.9161, 0.6852, 0.8897, 0.9018, 0.8897, 0.8865, 0.9648, 0.6252, 0.9648, 0.6252, 0.9161, 0.8865, 0.9161, 0.3889, 0.4657, 0.3026, 0.4657, 0.2584, 0.2766, 0.3405, 0.1343, 0.4157, 0.09678, 0.5088, 0.2581, 0.7133, 0.8897, 0.7195, 0.9161, 0.6254, 0.9161, 0.6101, 0.8897, 0.6762, 0.9167, 0.7695, 0.9167, 0.7695, 0.9654, 0.6762, 0.9654, 0.8913, 0.1887, 0.9012, 0.1921, 0.9131, 0.1576, 0.8622, 0.1571, 0.8556, 0.1763, 0.8913, 0.1887, 0.8622, 0.1571, 0.8556, 0.1763, 0.8624, 0.1566, 0.8913, 0.1887, 0.5981, 0.8237, 0.7084, 0.8237, 0.7133, 0.8897, 0.6102, 0.8897, 0.9134, 0.1567, 0.9012, 0.1921, 0.8913, 0.1887, 0.8624, 0.1566, 0.5981, 0.8238, 0.9139, 0.8238, 0.9018, 0.8898, 0.6102, 0.8898, 0.6865, 0.8237, 0.9139, 0.8237, 0.9018, 0.8898, 0.6852, 0.8898, 0.2949, 0.4893, 0.3895, 0.4891, 0.2853, 0.4488, 0.2435, 0.2722, 0.2853, 0.4488, 0.3895, 0.4891, 0.5243, 0.2541, 0.2435, 0.2722, 0.5243, 0.2541, 0.4263, 0.08545, 0.3199, 0.139, 0.7674, 0.4788, 0.9451, 0.4788, 0.9451, 0.4902, 0.7674, 0.4902, 0.5401, 0.4788, 0.617, 0.4788, 0.617, 0.4902, 0.5401, 0.4902, 0.617, 0.4788, 0.7674, 0.4788, 0.7674, 0.4902, 0.617, 0.4902])
me_cylinder_002.materials.append(mat_barrel)
me_cylinder_002.update()
me_cylinder_003 = bpy.data.meshes.new('Cylinder.003')
me_cylinder_003.from_pydata([(-0.1485, -0.1257, 0.001034), (-0.1189, -0.1086, 0.3959), (-0.0746, -0.08299, 0.3959), (-0.1189, -0.1086, -0.3938), (-0.1189, 0.7618, 0.3959), (0.1449, -0.2609, -0.3938), (-0.1189, 0.1412, -0.3938), (0.2216, -0.3393, 0.001034), (-0.1485, 0.2965, 0.001034), (-0.1396, 0.1567, -0.1176), (0.02763, -0.1932, 0.3959), (0.2746, -0.3607, 0.1083), (-0.1042, -0.1001, 0.001034), (0.07193, -0.1676, 0.3959), (-0.0746, -0.08299, -0.3938), (0.1892, -0.2353, -0.3938), (-0.0746, 0.7874, 0.3959), (-0.0746, 0.1668, -0.3938), (-0.1042, 0.3221, 0.001034), (0.2658, -0.3138, 0.001034), (-0.09533, 0.1822, -0.1176), (0.3189, -0.3351, 0.1083)], [], [(0, 1, 4, 8), (0, 8, 9, 6, 3), (12, 14, 17, 20, 18), (12, 18, 16, 2), (7, 11, 10, 1, 0), (7, 0, 3, 5), (9, 20, 17, 6), (10, 13, 2, 1), (4, 16, 18, 8), (6, 17, 14, 3), (7, 19, 21, 11), (5, 15, 19, 7), (3, 14, 15, 5), (8, 18, 20, 9), (11, 21, 13, 10), (1, 2, 16, 4), (13, 21, 12, 2), (15, 14, 12, 19), (19, 12, 21)])
me_cylinder_003.polygons.foreach_set('use_smooth', [True] * 19)
_k = set([(1, 4), (1, 10), (2, 13), (2, 16), (3, 5), (3, 6), (4, 8), (4, 16), (5, 7), (6, 9), (6, 17), (7, 11), (7, 19), (8, 9), (9, 20), (10, 11), (10, 13), (11, 21), (13, 21), (14, 15), (14, 17), (15, 19), (16, 18), (17, 20), (18, 20), (19, 21)])
me_cylinder_003.attributes.new('sharp_edge', 'BOOLEAN', 'EDGE').data.foreach_set('value', [ (min(e.vertices), max(e.vertices)) in _k for e in me_cylinder_003.edges])
_uv = me_cylinder_003.uv_layers.new(name='UVMap')
_uv.uv.foreach_set('vector', [0.9503, 0.5054, 0.9435, 0.6624, 0.5983, 0.6624, 0.7829, 0.5054, 0.9503, 0.5054, 0.7829, 0.5054, 0.8383, 0.4582, 0.8445, 0.3484, 0.9435, 0.3484, 0.9504, 0.5038, 0.9435, 0.3451, 0.8434, 0.3451, 0.8372, 0.4561, 0.7812, 0.5038, 0.9504, 0.5038, 0.7812, 0.5038, 0.5948, 0.6624, 0.9435, 0.6624, 0.7313, 0.5054, 0.7538, 0.5481, 0.6357, 0.6624, 0.5686, 0.6624, 0.5619, 0.5054, 0.7313, 0.5054, 0.5618, 0.5054, 0.5686, 0.3484, 0.6894, 0.3484, 0.6568, 0.6579, 0.6368, 0.6585, 0.6361, 0.7671, 0.6561, 0.7665, 0.6582, 0.6851, 0.6683, 0.6678, 0.6021, 0.6674, 0.592, 0.6846, 0.902, 0.8122, 0.9102, 0.7939, 0.671, 0.7974, 0.6628, 0.8156, 0.602, 0.6848, 0.5919, 0.7021, 0.6896, 0.7027, 0.6998, 0.6855, 0.8529, 0.6642, 0.833, 0.6665, 0.8244, 0.7133, 0.8443, 0.711, 0.7636, 0.6552, 0.7436, 0.6567, 0.7456, 0.8172, 0.7656, 0.8156, 0.5916, 0.7414, 0.5966, 0.7608, 0.7116, 0.7925, 0.7065, 0.7731, 0.6628, 0.8156, 0.671, 0.7974, 0.5994, 0.7919, 0.5912, 0.8101, 0.598, 0.7223, 0.5916, 0.7413, 0.7538, 0.7424, 0.7602, 0.7234, 0.9417, 0.8349, 0.9318, 0.8175, 0.5911, 0.8153, 0.601, 0.8327, 0.6361, 0.6616, 0.7541, 0.5473, 0.5623, 0.5046, 0.569, 0.6615, 0.6898, 0.3477, 0.5691, 0.3477, 0.5623, 0.5046, 0.7317, 0.5046, 0.7317, 0.5046, 0.5623, 0.5046, 0.7541, 0.5473])
me_cylinder_003.materials.append(mat_barrel)
me_cylinder_003.update()
me_cylinder_004 = bpy.data.meshes.new('Cylinder.004')
me_cylinder_004.from_pydata([(0.04395, 0.3074, 0.05005), (0.01432, 0.2903, 0.4449), (0.01432, 0.2153, 0.4449), (0.01432, -0.4053, -0.3448), (0.04395, -0.25, 0.05005), (0.03504, -0.3898, -0.0686), (0.01432, -0.0631, -0.3448), (0.02281, 0.2952, -0.2317), (-0.03644, 0.2903, 0.4449), (-0.00681, 0.3074, 0.05005), (-0.02795, 0.2952, -0.2317), (-0.03644, 0.2153, 0.4449), (-0.00681, -0.25, 0.05005), (-0.01571, -0.3898, -0.0686), (-0.03644, -0.4053, -0.3448), (-0.03644, -0.0631, -0.3448)], [], [(0, 1, 2, 4), (0, 4, 5, 3, 6, 7), (9, 12, 11, 8), (9, 10, 15, 14, 13, 12), (5, 13, 14, 3), (7, 10, 9, 0), (3, 14, 15, 6), (6, 15, 10, 7), (2, 11, 12, 4), (1, 8, 11, 2), (0, 9, 8, 1), (4, 12, 13, 5)])
me_cylinder_004.polygons.foreach_set('use_smooth', [True] * 12)
_k = set([(1, 2), (1, 8), (2, 4), (2, 11), (3, 5), (3, 6), (4, 5), (5, 13), (6, 7), (6, 15), (7, 10), (8, 11), (10, 15), (11, 12), (12, 13), (13, 14), (14, 15)])
me_cylinder_004.attributes.new('sharp_edge', 'BOOLEAN', 'EDGE').data.foreach_set('value', [ (min(e.vertices), max(e.vertices)) in _k for e in me_cylinder_004.edges])
_uv = me_cylinder_004.uv_layers.new(name='UVMap')
_uv.uv.foreach_set('vector', [0.9503, 0.5054, 0.9435, 0.6624, 0.9138, 0.6624, 0.7293, 0.5054, 0.9503, 0.5054, 0.7293, 0.5054, 0.6738, 0.4582, 0.6677, 0.3484, 0.8034, 0.3484, 0.9454, 0.3933, 0.9503, 0.5054, 0.7293, 0.5054, 0.9138, 0.6624, 0.9435, 0.6624, 0.9503, 0.5054, 0.9454, 0.3933, 0.8034, 0.3484, 0.6677, 0.3484, 0.6738, 0.4582, 0.7293, 0.5054, 0.6811, 0.5214, 0.7105, 0.5192, 0.7101, 0.3584, 0.6807, 0.3607, 0.7427, 0.6608, 0.7651, 0.6605, 0.7542, 0.5361, 0.7318, 0.5364, 0.7208, 0.4659, 0.7215, 0.4869, 0.8632, 0.4822, 0.8625, 0.4612, 0.8077, 0.4655, 0.8081, 0.448, 0.6779, 0.448, 0.6775, 0.4655, 0.9347, 0.5286, 0.9352, 0.5111, 0.7236, 0.5158, 0.7231, 0.5334, 0.6706, 0.428, 0.6706, 0.4456, 0.6965, 0.4456, 0.6965, 0.428, 0.7318, 0.5364, 0.7542, 0.5361, 0.7651, 0.3614, 0.7427, 0.3617, 0.7231, 0.5334, 0.7236, 0.5158, 0.6602, 0.5111, 0.6597, 0.5286])
me_cylinder_004.materials.append(mat_barrel)
me_cylinder_004.update()
me_cylinder_005 = bpy.data.meshes.new('Cylinder.005')
me_cylinder_005.from_pydata([(0.2173, -0.09075, 0.2097), (-0.02344, -0.1193, -0.1943), (0.4385, 0.1364, -0.04788), (-0.02344, -0.2146, 0.1706), (0.3959, 0.1228, -0.1943), (-0.4428, 0.1228, -0.1943), (-0.562, 0.0625, 0.2581), (0.3959, 0.1624, -0.179), (-0.02344, -0.0797, -0.179), (-0.02344, -0.2543, 0.1553), (0.4385, 0.09676, -0.06317), (0.2173, -0.1304, 0.1944), (-0.562, 0.02289, 0.2428), (-0.4428, 0.1624, -0.179)], [], [(4, 7, 2, 10), (10, 2, 0, 11), (3, 8, 13, 6), (7, 8, 3, 0, 2), (4, 10, 11, 9, 1), (9, 12, 5, 1), (5, 13, 8, 1), (12, 6, 13, 5), (9, 3, 6, 12), (11, 0, 3, 9), (1, 8, 7, 4)])
me_cylinder_005.polygons.foreach_set('use_smooth', [True] * 11)
_k = set([(0, 2), (0, 3), (0, 11), (1, 4), (1, 5), (2, 7), (2, 10), (3, 6), (4, 7), (4, 10), (5, 12), (5, 13), (6, 12), (6, 13), (7, 8), (8, 13), (9, 11), (9, 12), (10, 11)])
me_cylinder_005.attributes.new('sharp_edge', 'BOOLEAN', 'EDGE').data.foreach_set('value', [ (min(e.vertices), max(e.vertices)) in _k for e in me_cylinder_005.edges])
_uv = me_cylinder_005.uv_layers.new(name='UVMap')
_uv.uv.foreach_set('vector', [0.6823, 0.1294, 0.6645, 0.1316, 0.6618, 0.1908, 0.6796, 0.1887, 0.633, 0.4146, 0.6283, 0.4297, 0.7805, 0.4297, 0.7851, 0.4146, 0.9285, 0.2672, 0.9018, 0.1211, 0.7097, 0.1211, 0.6886, 0.3038, 0.8021, 0.1211, 0.6101, 0.1211, 0.5833, 0.2672, 0.6906, 0.2836, 0.8116, 0.1759, 0.8021, 0.1211, 0.8116, 0.1759, 0.6906, 0.2836, 0.5833, 0.2672, 0.6101, 0.1211, 0.9285, 0.2672, 0.6886, 0.3038, 0.7097, 0.1211, 0.9018, 0.1211, 0.6508, 0.1255, 0.6414, 0.1434, 0.8718, 0.1434, 0.8812, 0.1255, 0.8516, 0.3128, 0.8697, 0.3131, 0.8451, 0.1171, 0.827, 0.1168, 0.8899, 0.5354, 0.8816, 0.5199, 0.6282, 0.5199, 0.6366, 0.5354, 0.5972, 0.3966, 0.5859, 0.4175, 0.7392, 0.4175, 0.7504, 0.3966, 0.8812, 0.1614, 0.8718, 0.1435, 0.6414, 0.1435, 0.6508, 0.1614])
me_cylinder_005.materials.append(mat_barrel)
me_cylinder_005.update()

# ---- objects
ob_light = bpy.data.objects.new('Light', light_light)
ob_camera = bpy.data.objects.new('Camera', cam_camera)
ob_cylinder = bpy.data.objects.new('Cylinder', me_cylinder)
ob_circle = bpy.data.objects.new('circle', me_cylinder_001)
ob_upper_part = bpy.data.objects.new('upper part', me_cylinder_002)
ob_gib_1 = bpy.data.objects.new('gib#1', me_cylinder_003)
ob_gib_2 = bpy.data.objects.new('gib#2', me_cylinder_004)
ob_gib_3 = bpy.data.objects.new('gib#3', me_cylinder_005)

# ---- transforms, parenting, visibility, modifiers, constraints
ob_light.location = (4.076, 1.005, 5.904)
ob_light.rotation_euler = (0.6503, 0.05522, 1.866)
ob_light.lock_rotations_4d = False
ob_light.empty_display_type = 'ARROWS'
ob_light.color = (0.0, 0.0, 0.0, 0.0)
ob_light.lineart.crease_threshold = 0.0
ob_camera.location = (7.359, -6.926, 4.958)
ob_camera.rotation_euler = (1.109, 0.0, 0.8149)
ob_camera.lock_rotations_4d = False
ob_camera.empty_display_type = 'ARROWS'
ob_camera.color = (0.0, 0.0, 0.0, 0.0)
ob_camera.display_type = 'WIRE'
ob_camera.lineart.crease_threshold = 0.0
ob_cylinder.location = (0.0, 0.0, 0.0)
ob_circle.location = (0.0, 0.0, 0.0)
ob_upper_part.location = (0.0, 0.0, 0.0)
ob_gib_1.location = (0.0, 0.0, 0.0)
ob_gib_2.location = (0.0, 0.0, 0.0)
ob_gib_3.location = (0.0, 0.0, 0.0)

# ---- collection membership
col_collection.objects.link(ob_light)
col_collection.objects.link(ob_camera)
col_collection.objects.link(ob_cylinder)
col_collection.objects.link(ob_circle)
col_collection.objects.link(ob_upper_part)
col_collection.objects.link(ob_gib_1)
col_collection.objects.link(ob_gib_2)
col_collection.objects.link(ob_gib_3)

# ---- scene / render settings (as saved in the file)
scene.camera = ob_camera
scene.frame_start = 1; scene.frame_end = 250; scene.frame_set(1)
scene.render.engine = 'BLENDER_EEVEE_NEXT'
scene.cycles.sampling_pattern = 'TABULATED_SOBOL'
scene.eevee.ray_tracing_options.trace_max_roughness = 0.0
bpy.context.view_layer.update()
